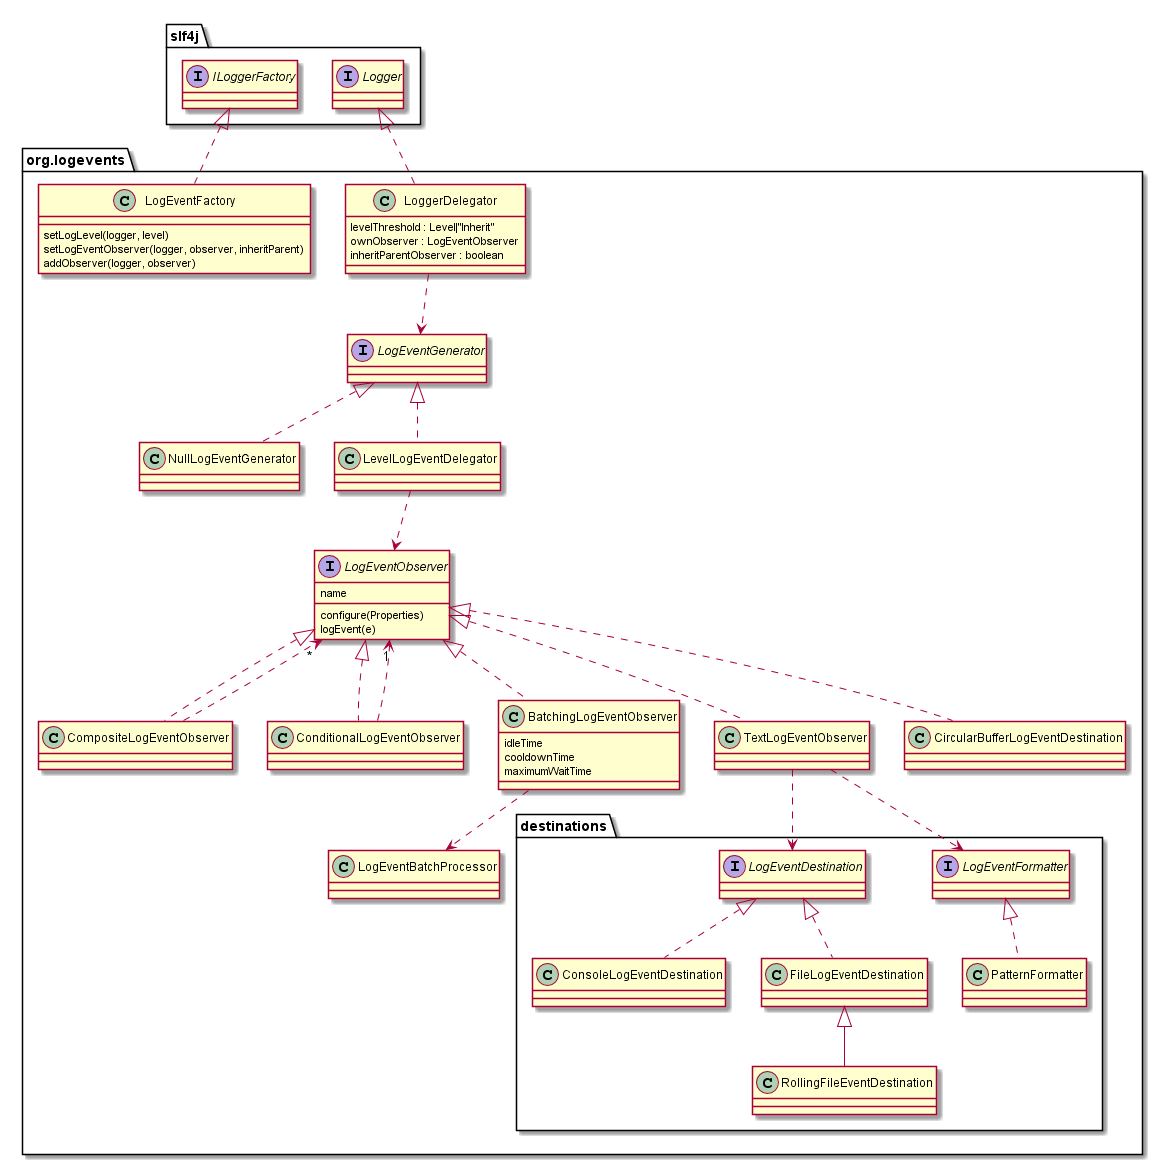

The diagram above was rendered by PlantUML. Its source (embedded in the PNG):
@startuml

package "slf4j" {
  interface Logger
  interface ILoggerFactory
}

package "org.logevents" {

	class LoggerDelegator implements Logger {
	  levelThreshold : Level|"Inherit"
	  ownObserver : LogEventObserver
	  inheritParentObserver : boolean
	}
	
	class LogEventFactory implements ILoggerFactory {
	  setLogLevel(logger, level)
	  setLogEventObserver(logger, observer, inheritParent)
	  addObserver(logger, observer)
	}
	
	interface LogEventGenerator
	LoggerDelegator ..> LogEventGenerator
	
	class NullLogEventGenerator implements LogEventGenerator
	class LevelLogEventDelegator implements LogEventGenerator
	
	interface LogEventObserver {
	  name
	  configure(Properties)
	  logEvent(e)
	}
	LevelLogEventDelegator ..> LogEventObserver
	
	class CompositeLogEventObserver implements LogEventObserver
	class ConditionalLogEventObserver implements LogEventObserver
	class BatchingLogEventObserver implements LogEventObserver {
	  idleTime
	  cooldownTime
	  maximumWaitTime
	}
	class TextLogEventObserver implements LogEventObserver
	class CircularBufferLogEventDestination implements LogEventObserver
	CompositeLogEventObserver ..> "*" LogEventObserver
	ConditionalLogEventObserver ..> "1" LogEventObserver
	
	
	package "destinations" {
		interface LogEventFormatter
		TextLogEventObserver ..> LogEventFormatter
		class PatternFormatter implements LogEventFormatter
		
		interface LogEventDestination
		TextLogEventObserver ..> LogEventDestination

		class ConsoleLogEventDestination implements LogEventDestination
		class FileLogEventDestination implements LogEventDestination
		class RollingFileEventDestination extends FileLogEventDestination
	}
	
	class LogEventBatchProcessor
	BatchingLogEventObserver ..> LogEventBatchProcessor

}
	
@enduml